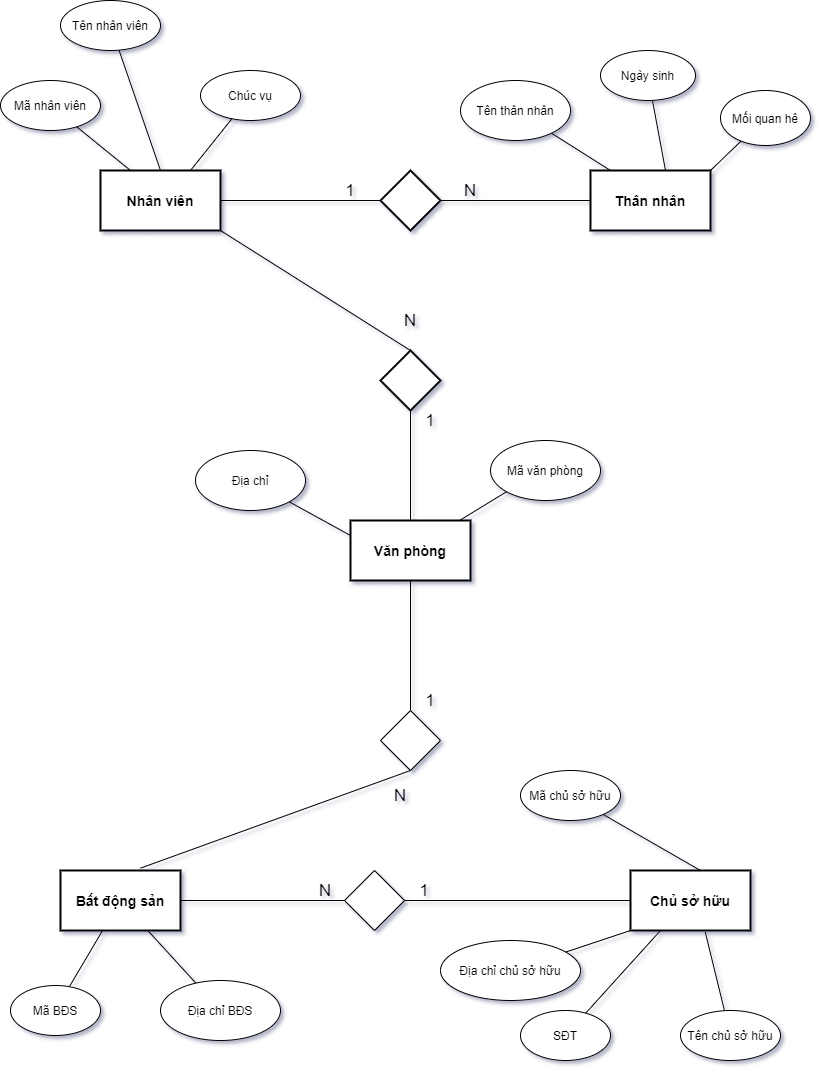

The diagram above was exported from draw.io. Its source (the exported page's mxGraphModel, read from the mxfile embedded in the PNG):
<mxGraphModel dx="1483" dy="829" grid="1" gridSize="10" guides="1" tooltips="1" connect="1" arrows="1" fold="1" page="1" pageScale="1" pageWidth="827" pageHeight="1169" background="#FFFFFF" math="0" shadow="1">
  <root>
    <mxCell id="0" />
    <mxCell id="1" parent="0" />
    <mxCell id="ZucF8iSR9dnI6sbWxAR--1" value="&lt;b&gt;&lt;font style=&quot;font-size: 14px&quot;&gt;Nhân viên&lt;/font&gt;&lt;/b&gt;" style="rounded=0;whiteSpace=wrap;html=1;strokeWidth=2;" vertex="1" parent="1">
      <mxGeometry x="110" y="220" width="120" height="60" as="geometry" />
    </mxCell>
    <mxCell id="ZucF8iSR9dnI6sbWxAR--2" value="" style="endArrow=none;html=1;exitX=0.25;exitY=0;exitDx=0;exitDy=0;" edge="1" parent="1" source="ZucF8iSR9dnI6sbWxAR--1" target="ZucF8iSR9dnI6sbWxAR--3">
      <mxGeometry width="50" height="50" relative="1" as="geometry">
        <mxPoint x="90" y="180" as="sourcePoint" />
        <mxPoint x="70" y="120" as="targetPoint" />
      </mxGeometry>
    </mxCell>
    <mxCell id="ZucF8iSR9dnI6sbWxAR--3" value="Mã nhân viên" style="ellipse;whiteSpace=wrap;html=1;" vertex="1" parent="1">
      <mxGeometry x="10" y="130" width="100" height="50" as="geometry" />
    </mxCell>
    <mxCell id="ZucF8iSR9dnI6sbWxAR--4" value="" style="endArrow=none;html=1;exitX=0.5;exitY=0;exitDx=0;exitDy=0;" edge="1" parent="1" source="ZucF8iSR9dnI6sbWxAR--1" target="ZucF8iSR9dnI6sbWxAR--5">
      <mxGeometry width="50" height="50" relative="1" as="geometry">
        <mxPoint x="110" y="180" as="sourcePoint" />
        <mxPoint x="140" y="70" as="targetPoint" />
      </mxGeometry>
    </mxCell>
    <mxCell id="ZucF8iSR9dnI6sbWxAR--5" value="Tên nhân viên" style="ellipse;whiteSpace=wrap;html=1;" vertex="1" parent="1">
      <mxGeometry x="70" y="50" width="100" height="50" as="geometry" />
    </mxCell>
    <mxCell id="ZucF8iSR9dnI6sbWxAR--6" value="" style="endArrow=none;html=1;exitX=0.75;exitY=0;exitDx=0;exitDy=0;" edge="1" parent="1" source="ZucF8iSR9dnI6sbWxAR--1" target="ZucF8iSR9dnI6sbWxAR--7">
      <mxGeometry width="50" height="50" relative="1" as="geometry">
        <mxPoint x="130" y="180" as="sourcePoint" />
        <mxPoint x="180" y="150" as="targetPoint" />
      </mxGeometry>
    </mxCell>
    <mxCell id="ZucF8iSR9dnI6sbWxAR--7" value="Chúc vụ" style="ellipse;whiteSpace=wrap;html=1;" vertex="1" parent="1">
      <mxGeometry x="210" y="120" width="100" height="50" as="geometry" />
    </mxCell>
    <mxCell id="ZucF8iSR9dnI6sbWxAR--9" value="" style="endArrow=none;html=1;" edge="1" parent="1" source="ZucF8iSR9dnI6sbWxAR--11" target="ZucF8iSR9dnI6sbWxAR--13">
      <mxGeometry width="50" height="50" relative="1" as="geometry">
        <mxPoint x="370" y="270" as="sourcePoint" />
        <mxPoint x="600" y="250" as="targetPoint" />
      </mxGeometry>
    </mxCell>
    <mxCell id="ZucF8iSR9dnI6sbWxAR--11" value="" style="rhombus;whiteSpace=wrap;html=1;strokeWidth=2;" vertex="1" parent="1">
      <mxGeometry x="390" y="220" width="60" height="60" as="geometry" />
    </mxCell>
    <mxCell id="ZucF8iSR9dnI6sbWxAR--12" value="" style="endArrow=none;html=1;" edge="1" parent="1" source="ZucF8iSR9dnI6sbWxAR--1" target="ZucF8iSR9dnI6sbWxAR--11">
      <mxGeometry width="50" height="50" relative="1" as="geometry">
        <mxPoint x="230" y="237.6470588235294" as="sourcePoint" />
        <mxPoint x="450" y="192.3529411764706" as="targetPoint" />
      </mxGeometry>
    </mxCell>
    <mxCell id="ZucF8iSR9dnI6sbWxAR--13" value="&lt;font size=&quot;1&quot;&gt;&lt;b style=&quot;font-size: 14px&quot;&gt;Thân nhân&lt;/b&gt;&lt;/font&gt;" style="rounded=0;whiteSpace=wrap;html=1;strokeWidth=2;" vertex="1" parent="1">
      <mxGeometry x="600" y="220" width="120" height="60" as="geometry" />
    </mxCell>
    <mxCell id="ZucF8iSR9dnI6sbWxAR--14" value="" style="endArrow=none;html=1;" edge="1" parent="1" target="ZucF8iSR9dnI6sbWxAR--19">
      <mxGeometry width="50" height="50" relative="1" as="geometry">
        <mxPoint x="620" y="220" as="sourcePoint" />
        <mxPoint x="530" y="140" as="targetPoint" />
      </mxGeometry>
    </mxCell>
    <mxCell id="ZucF8iSR9dnI6sbWxAR--15" value="" style="endArrow=none;html=1;" edge="1" parent="1" target="ZucF8iSR9dnI6sbWxAR--17">
      <mxGeometry width="50" height="50" relative="1" as="geometry">
        <mxPoint x="720" y="220" as="sourcePoint" />
        <mxPoint x="760" y="150" as="targetPoint" />
      </mxGeometry>
    </mxCell>
    <mxCell id="ZucF8iSR9dnI6sbWxAR--16" value="" style="endArrow=none;html=1;" edge="1" parent="1" target="ZucF8iSR9dnI6sbWxAR--18">
      <mxGeometry width="50" height="50" relative="1" as="geometry">
        <mxPoint x="675" y="220" as="sourcePoint" />
        <mxPoint x="645" y="150" as="targetPoint" />
      </mxGeometry>
    </mxCell>
    <mxCell id="ZucF8iSR9dnI6sbWxAR--17" value="Mối quan hê" style="ellipse;whiteSpace=wrap;html=1;" vertex="1" parent="1">
      <mxGeometry x="730" y="140" width="90" height="55" as="geometry" />
    </mxCell>
    <mxCell id="ZucF8iSR9dnI6sbWxAR--18" value="Ngày sinh" style="ellipse;whiteSpace=wrap;html=1;" vertex="1" parent="1">
      <mxGeometry x="610" y="100" width="95" height="50" as="geometry" />
    </mxCell>
    <mxCell id="ZucF8iSR9dnI6sbWxAR--19" value="Tên thân nhân" style="ellipse;whiteSpace=wrap;html=1;" vertex="1" parent="1">
      <mxGeometry x="470" y="130" width="110" height="60" as="geometry" />
    </mxCell>
    <mxCell id="ZucF8iSR9dnI6sbWxAR--20" value="&lt;font style=&quot;font-size: 17px&quot;&gt;N&lt;/font&gt;" style="text;html=1;strokeColor=none;fillColor=none;align=center;verticalAlign=middle;whiteSpace=wrap;rounded=0;" vertex="1" parent="1">
      <mxGeometry x="460" y="230" width="40" height="20" as="geometry" />
    </mxCell>
    <mxCell id="ZucF8iSR9dnI6sbWxAR--21" value="&lt;font style=&quot;font-size: 17px&quot;&gt;1&lt;/font&gt;" style="text;html=1;strokeColor=none;fillColor=none;align=center;verticalAlign=middle;whiteSpace=wrap;rounded=0;" vertex="1" parent="1">
      <mxGeometry x="340" y="230" width="40" height="20" as="geometry" />
    </mxCell>
    <mxCell id="ZucF8iSR9dnI6sbWxAR--22" value="" style="endArrow=none;html=1;entryX=1;entryY=1;entryDx=0;entryDy=0;exitX=0.5;exitY=0;exitDx=0;exitDy=0;" edge="1" parent="1" source="ZucF8iSR9dnI6sbWxAR--23" target="ZucF8iSR9dnI6sbWxAR--1">
      <mxGeometry width="50" height="50" relative="1" as="geometry">
        <mxPoint x="420" y="440" as="sourcePoint" />
        <mxPoint x="510" y="310" as="targetPoint" />
      </mxGeometry>
    </mxCell>
    <mxCell id="ZucF8iSR9dnI6sbWxAR--24" value="&lt;font style=&quot;font-size: 17px&quot;&gt;N&lt;/font&gt;" style="text;html=1;strokeColor=none;fillColor=none;align=center;verticalAlign=middle;whiteSpace=wrap;rounded=0;" vertex="1" parent="1">
      <mxGeometry x="400" y="360" width="40" height="20" as="geometry" />
    </mxCell>
    <mxCell id="ZucF8iSR9dnI6sbWxAR--25" value="&lt;font style=&quot;font-size: 17px&quot;&gt;1&lt;/font&gt;" style="text;html=1;strokeColor=none;fillColor=none;align=center;verticalAlign=middle;whiteSpace=wrap;rounded=0;" vertex="1" parent="1">
      <mxGeometry x="420" y="460" width="40" height="20" as="geometry" />
    </mxCell>
    <mxCell id="ZucF8iSR9dnI6sbWxAR--26" value="" style="endArrow=none;html=1;exitX=0.5;exitY=1;exitDx=0;exitDy=0;" edge="1" parent="1" source="ZucF8iSR9dnI6sbWxAR--23" target="ZucF8iSR9dnI6sbWxAR--27">
      <mxGeometry width="50" height="50" relative="1" as="geometry">
        <mxPoint x="420" y="640" as="sourcePoint" />
        <mxPoint x="420" y="500" as="targetPoint" />
      </mxGeometry>
    </mxCell>
    <mxCell id="ZucF8iSR9dnI6sbWxAR--27" value="&lt;b&gt;&lt;font style=&quot;font-size: 14px&quot;&gt;Văn phòng&lt;/font&gt;&lt;/b&gt;" style="rounded=0;whiteSpace=wrap;html=1;strokeWidth=2;" vertex="1" parent="1">
      <mxGeometry x="360" y="570" width="120" height="60" as="geometry" />
    </mxCell>
    <mxCell id="ZucF8iSR9dnI6sbWxAR--28" value="" style="endArrow=none;html=1;entryX=0;entryY=1;entryDx=0;entryDy=0;" edge="1" parent="1" source="ZucF8iSR9dnI6sbWxAR--27" target="ZucF8iSR9dnI6sbWxAR--31">
      <mxGeometry width="50" height="50" relative="1" as="geometry">
        <mxPoint x="480" y="680" as="sourcePoint" />
        <mxPoint x="530" y="630" as="targetPoint" />
      </mxGeometry>
    </mxCell>
    <mxCell id="ZucF8iSR9dnI6sbWxAR--31" value="Mã văn phòng" style="ellipse;whiteSpace=wrap;html=1;strokeWidth=1;" vertex="1" parent="1">
      <mxGeometry x="500" y="490" width="110" height="60" as="geometry" />
    </mxCell>
    <mxCell id="ZucF8iSR9dnI6sbWxAR--32" value="" style="endArrow=none;html=1;exitX=0;exitY=0.25;exitDx=0;exitDy=0;" edge="1" parent="1" source="ZucF8iSR9dnI6sbWxAR--27" target="ZucF8iSR9dnI6sbWxAR--33">
      <mxGeometry width="50" height="50" relative="1" as="geometry">
        <mxPoint x="290" y="610" as="sourcePoint" />
        <mxPoint x="360" y="660" as="targetPoint" />
      </mxGeometry>
    </mxCell>
    <mxCell id="ZucF8iSR9dnI6sbWxAR--33" value="Địa chỉ" style="ellipse;whiteSpace=wrap;html=1;" vertex="1" parent="1">
      <mxGeometry x="205" y="500" width="110" height="60" as="geometry" />
    </mxCell>
    <mxCell id="ZucF8iSR9dnI6sbWxAR--34" value="" style="endArrow=none;html=1;exitX=0.5;exitY=1;exitDx=0;exitDy=0;" edge="1" parent="1" source="ZucF8iSR9dnI6sbWxAR--27" target="ZucF8iSR9dnI6sbWxAR--35">
      <mxGeometry width="50" height="50" relative="1" as="geometry">
        <mxPoint x="420" y="860" as="sourcePoint" />
        <mxPoint x="420" y="700" as="targetPoint" />
      </mxGeometry>
    </mxCell>
    <mxCell id="ZucF8iSR9dnI6sbWxAR--35" value="" style="rhombus;whiteSpace=wrap;html=1;" vertex="1" parent="1">
      <mxGeometry x="390" y="760" width="60" height="60" as="geometry" />
    </mxCell>
    <mxCell id="ZucF8iSR9dnI6sbWxAR--36" value="&lt;font style=&quot;font-size: 17px&quot;&gt;1&lt;/font&gt;" style="text;html=1;strokeColor=none;fillColor=none;align=center;verticalAlign=middle;whiteSpace=wrap;rounded=0;" vertex="1" parent="1">
      <mxGeometry x="414" y="930" width="40" height="20" as="geometry" />
    </mxCell>
    <mxCell id="ZucF8iSR9dnI6sbWxAR--37" value="&lt;font style=&quot;font-size: 17px&quot;&gt;N&lt;/font&gt;" style="text;html=1;strokeColor=none;fillColor=none;align=center;verticalAlign=middle;whiteSpace=wrap;rounded=0;" vertex="1" parent="1">
      <mxGeometry x="390" y="835" width="40" height="20" as="geometry" />
    </mxCell>
    <mxCell id="ZucF8iSR9dnI6sbWxAR--38" value="&lt;font style=&quot;font-size: 17px&quot;&gt;N&lt;/font&gt;" style="text;html=1;strokeColor=none;fillColor=none;align=center;verticalAlign=middle;whiteSpace=wrap;rounded=0;" vertex="1" parent="1">
      <mxGeometry x="315" y="930" width="40" height="20" as="geometry" />
    </mxCell>
    <mxCell id="ZucF8iSR9dnI6sbWxAR--40" value="&lt;font style=&quot;font-size: 17px&quot;&gt;1&lt;/font&gt;" style="text;html=1;strokeColor=none;fillColor=none;align=center;verticalAlign=middle;whiteSpace=wrap;rounded=0;" vertex="1" parent="1">
      <mxGeometry x="420" y="740" width="40" height="20" as="geometry" />
    </mxCell>
    <mxCell id="ZucF8iSR9dnI6sbWxAR--41" value="" style="endArrow=none;html=1;entryX=0.5;entryY=1;entryDx=0;entryDy=0;exitX=0.667;exitY=-0.04;exitDx=0;exitDy=0;exitPerimeter=0;" edge="1" parent="1" source="ZucF8iSR9dnI6sbWxAR--43" target="ZucF8iSR9dnI6sbWxAR--35">
      <mxGeometry width="50" height="50" relative="1" as="geometry">
        <mxPoint x="200" y="910" as="sourcePoint" />
        <mxPoint x="410" y="910" as="targetPoint" />
      </mxGeometry>
    </mxCell>
    <mxCell id="ZucF8iSR9dnI6sbWxAR--23" value="" style="rhombus;whiteSpace=wrap;html=1;strokeWidth=2;" vertex="1" parent="1">
      <mxGeometry x="390" y="400" width="60" height="60" as="geometry" />
    </mxCell>
    <mxCell id="ZucF8iSR9dnI6sbWxAR--43" value="&lt;font style=&quot;font-size: 14px&quot;&gt;&lt;b&gt;Bất động sản&lt;/b&gt;&lt;/font&gt;" style="rounded=0;whiteSpace=wrap;html=1;strokeWidth=2;" vertex="1" parent="1">
      <mxGeometry x="70" y="920" width="120" height="60" as="geometry" />
    </mxCell>
    <mxCell id="ZucF8iSR9dnI6sbWxAR--44" value="&lt;font style=&quot;font-size: 14px&quot;&gt;&lt;b&gt;Chủ sở hữu&lt;/b&gt;&lt;/font&gt;" style="rounded=0;whiteSpace=wrap;html=1;strokeWidth=2;" vertex="1" parent="1">
      <mxGeometry x="640" y="920" width="120" height="60" as="geometry" />
    </mxCell>
    <mxCell id="ZucF8iSR9dnI6sbWxAR--45" value="" style="endArrow=none;html=1;exitX=1;exitY=0.5;exitDx=0;exitDy=0;" edge="1" parent="1" source="ZucF8iSR9dnI6sbWxAR--43" target="ZucF8iSR9dnI6sbWxAR--46">
      <mxGeometry width="50" height="50" relative="1" as="geometry">
        <mxPoint x="460" y="960" as="sourcePoint" />
        <mxPoint x="370" y="900" as="targetPoint" />
      </mxGeometry>
    </mxCell>
    <mxCell id="ZucF8iSR9dnI6sbWxAR--46" value="" style="rhombus;whiteSpace=wrap;html=1;" vertex="1" parent="1">
      <mxGeometry x="354" y="920" width="60" height="60" as="geometry" />
    </mxCell>
    <mxCell id="ZucF8iSR9dnI6sbWxAR--47" value="" style="endArrow=none;html=1;exitX=1;exitY=0.5;exitDx=0;exitDy=0;entryX=0;entryY=0.5;entryDx=0;entryDy=0;" edge="1" parent="1" source="ZucF8iSR9dnI6sbWxAR--46" target="ZucF8iSR9dnI6sbWxAR--44">
      <mxGeometry width="50" height="50" relative="1" as="geometry">
        <mxPoint x="460" y="960" as="sourcePoint" />
        <mxPoint x="510" y="910" as="targetPoint" />
      </mxGeometry>
    </mxCell>
    <mxCell id="ZucF8iSR9dnI6sbWxAR--48" value="" style="endArrow=none;html=1;exitX=0.347;exitY=1.013;exitDx=0;exitDy=0;exitPerimeter=0;" edge="1" parent="1" source="ZucF8iSR9dnI6sbWxAR--43" target="ZucF8iSR9dnI6sbWxAR--49">
      <mxGeometry width="50" height="50" relative="1" as="geometry">
        <mxPoint x="50" y="1040" as="sourcePoint" />
        <mxPoint x="70" y="980" as="targetPoint" />
      </mxGeometry>
    </mxCell>
    <mxCell id="ZucF8iSR9dnI6sbWxAR--49" value="Mã BĐS" style="ellipse;whiteSpace=wrap;html=1;" vertex="1" parent="1">
      <mxGeometry x="20" y="1035" width="90" height="50" as="geometry" />
    </mxCell>
    <mxCell id="ZucF8iSR9dnI6sbWxAR--50" value="" style="endArrow=none;html=1;" edge="1" parent="1" source="ZucF8iSR9dnI6sbWxAR--51" target="ZucF8iSR9dnI6sbWxAR--43">
      <mxGeometry width="50" height="50" relative="1" as="geometry">
        <mxPoint x="120" y="1090" as="sourcePoint" />
        <mxPoint x="195" y="1010" as="targetPoint" />
      </mxGeometry>
    </mxCell>
    <mxCell id="ZucF8iSR9dnI6sbWxAR--51" value="Địa chỉ BĐS" style="ellipse;whiteSpace=wrap;html=1;strokeWidth=1;" vertex="1" parent="1">
      <mxGeometry x="170" y="1030" width="120" height="60" as="geometry" />
    </mxCell>
    <mxCell id="ZucF8iSR9dnI6sbWxAR--52" value="" style="endArrow=none;html=1;exitX=0;exitY=1;exitDx=0;exitDy=0;" edge="1" parent="1" source="ZucF8iSR9dnI6sbWxAR--44" target="ZucF8iSR9dnI6sbWxAR--53">
      <mxGeometry width="50" height="50" relative="1" as="geometry">
        <mxPoint x="590" y="1030" as="sourcePoint" />
        <mxPoint x="640" y="980" as="targetPoint" />
      </mxGeometry>
    </mxCell>
    <mxCell id="ZucF8iSR9dnI6sbWxAR--53" value="Địa chỉ chủ sở hữu" style="ellipse;whiteSpace=wrap;html=1;" vertex="1" parent="1">
      <mxGeometry x="450" y="990" width="140" height="60" as="geometry" />
    </mxCell>
    <mxCell id="ZucF8iSR9dnI6sbWxAR--54" value="" style="endArrow=none;html=1;exitX=0.25;exitY=1;exitDx=0;exitDy=0;" edge="1" parent="1" source="ZucF8iSR9dnI6sbWxAR--44" target="ZucF8iSR9dnI6sbWxAR--55">
      <mxGeometry width="50" height="50" relative="1" as="geometry">
        <mxPoint x="630" y="1030" as="sourcePoint" />
        <mxPoint x="680" y="980" as="targetPoint" />
      </mxGeometry>
    </mxCell>
    <mxCell id="ZucF8iSR9dnI6sbWxAR--55" value="SĐT" style="ellipse;whiteSpace=wrap;html=1;" vertex="1" parent="1">
      <mxGeometry x="530" y="1060" width="90" height="50" as="geometry" />
    </mxCell>
    <mxCell id="ZucF8iSR9dnI6sbWxAR--56" value="" style="endArrow=none;html=1;exitX=0.583;exitY=0;exitDx=0;exitDy=0;exitPerimeter=0;" edge="1" parent="1" source="ZucF8iSR9dnI6sbWxAR--44" target="ZucF8iSR9dnI6sbWxAR--57">
      <mxGeometry width="50" height="50" relative="1" as="geometry">
        <mxPoint x="690" y="1050" as="sourcePoint" />
        <mxPoint x="740" y="1000" as="targetPoint" />
      </mxGeometry>
    </mxCell>
    <mxCell id="ZucF8iSR9dnI6sbWxAR--57" value="Mã chủ sở hữu" style="ellipse;whiteSpace=wrap;html=1;" vertex="1" parent="1">
      <mxGeometry x="530" y="820" width="100" height="50" as="geometry" />
    </mxCell>
    <mxCell id="ZucF8iSR9dnI6sbWxAR--58" value="" style="endArrow=none;html=1;exitX=0.623;exitY=1.027;exitDx=0;exitDy=0;exitPerimeter=0;" edge="1" parent="1" source="ZucF8iSR9dnI6sbWxAR--44" target="ZucF8iSR9dnI6sbWxAR--59">
      <mxGeometry width="50" height="50" relative="1" as="geometry">
        <mxPoint x="710" y="1100" as="sourcePoint" />
        <mxPoint x="760" y="1050" as="targetPoint" />
      </mxGeometry>
    </mxCell>
    <mxCell id="ZucF8iSR9dnI6sbWxAR--59" value="Tên chủ sở hữu" style="ellipse;whiteSpace=wrap;html=1;" vertex="1" parent="1">
      <mxGeometry x="690" y="1060" width="100" height="50" as="geometry" />
    </mxCell>
  </root>
</mxGraphModel>